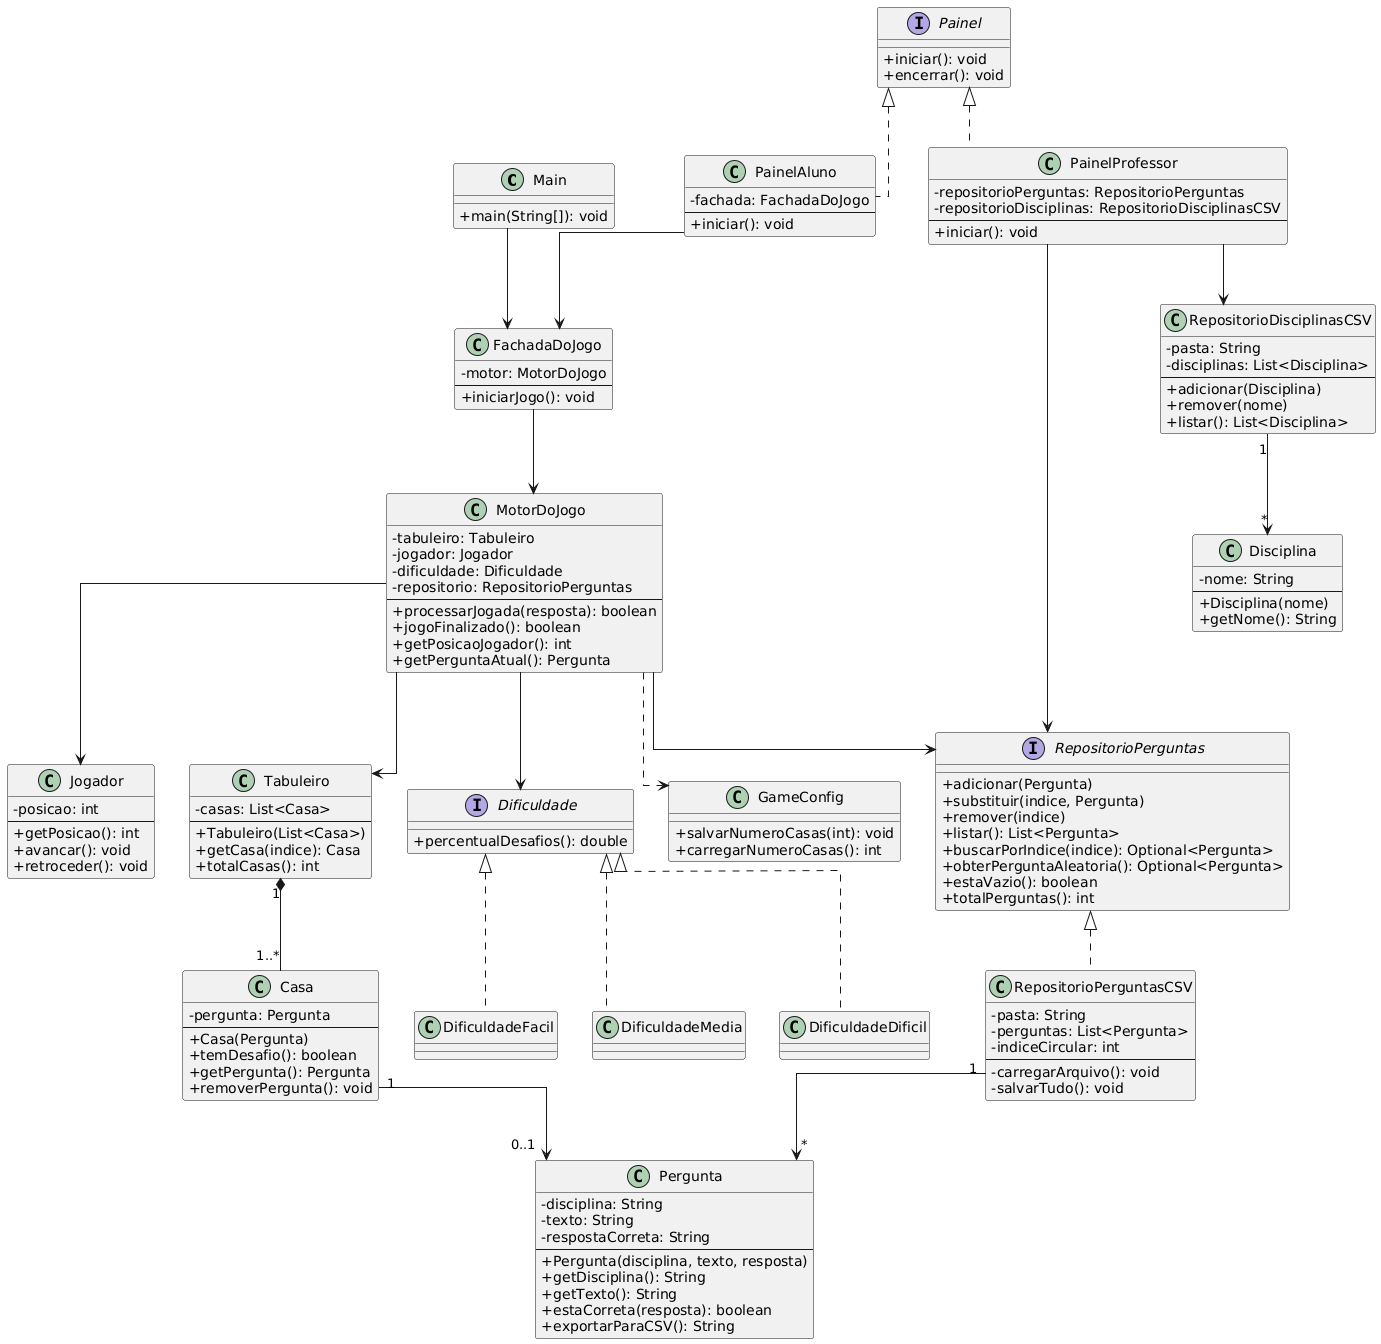

The diagram above was rendered by PlantUML. Its source (embedded in the PNG):
@startuml
skinparam classAttributeIconSize 0
skinparam linetype ortho

' =========================
'           APP
' =========================

class Main {
    + main(String[]): void
}

' =========================
'        CONTROLLER
' =========================

class FachadaDoJogo {
    - motor: MotorDoJogo
    --
    + iniciarJogo(): void
}

class MotorDoJogo {
    - tabuleiro: Tabuleiro
    - jogador: Jogador
    - dificuldade: Dificuldade
    - repositorio: RepositorioPerguntas
    --
    + processarJogada(resposta): boolean
    + jogoFinalizado(): boolean
    + getPosicaoJogador(): int
    + getPerguntaAtual(): Pergunta
}

' =========================
'          DOMAIN
' =========================

class Pergunta {
    - disciplina: String
    - texto: String
    - respostaCorreta: String
    --
    + Pergunta(disciplina, texto, resposta)
    + getDisciplina(): String
    + getTexto(): String
    + estaCorreta(resposta): boolean
    + exportarParaCSV(): String
}

class Disciplina {
    - nome: String
    --
    + Disciplina(nome)
    + getNome(): String
}

class Jogador {
    - posicao: int
    --
    + getPosicao(): int
    + avancar(): void
    + retroceder(): void
}

class Casa {
    - pergunta: Pergunta
    --
    + Casa(Pergunta)
    + temDesafio(): boolean
    + getPergunta(): Pergunta
    + removerPergunta(): void
}

class Tabuleiro {
    - casas: List<Casa>
    --
    + Tabuleiro(List<Casa>)
    + getCasa(indice): Casa
    + totalCasas(): int
}

interface Dificuldade {
    + percentualDesafios(): double
}

class DificuldadeFacil
class DificuldadeMedia
class DificuldadeDificil

Dificuldade <|.. DificuldadeFacil
Dificuldade <|.. DificuldadeMedia
Dificuldade <|.. DificuldadeDificil

' =========================
'        REPOSITORY
' =========================

interface RepositorioPerguntas {
    + adicionar(Pergunta)
    + substituir(indice, Pergunta)
    + remover(indice)
    + listar(): List<Pergunta>
    + buscarPorIndice(indice): Optional<Pergunta>
    + obterPerguntaAleatoria(): Optional<Pergunta>
    + estaVazio(): boolean
    + totalPerguntas(): int
}

class RepositorioPerguntasCSV {
    - pasta: String
    - perguntas: List<Pergunta>
    - indiceCircular: int
    --
    - carregarArquivo(): void
    - salvarTudo(): void
}

class RepositorioDisciplinasCSV {
    - pasta: String
    - disciplinas: List<Disciplina>
    --
    + adicionar(Disciplina)
    + remover(nome)
    + listar(): List<Disciplina>
}

RepositorioPerguntas <|.. RepositorioPerguntasCSV

' =========================
'            UI
' =========================

interface Painel {
    + iniciar(): void
    + encerrar(): void
}

class PainelProfessor {
    - repositorioPerguntas: RepositorioPerguntas
    - repositorioDisciplinas: RepositorioDisciplinasCSV
    --
    + iniciar(): void
}

class PainelAluno {
    - fachada: FachadaDoJogo
    --
    + iniciar(): void
}

Painel <|.. PainelProfessor
Painel <|.. PainelAluno

' =========================
'            UTIL
' =========================

class GameConfig {
    + salvarNumeroCasas(int): void
    + carregarNumeroCasas(): int
}

' =========================
'       RELACIONAMENTOS
' =========================

Main --> FachadaDoJogo

FachadaDoJogo --> MotorDoJogo

MotorDoJogo --> Tabuleiro
MotorDoJogo --> Jogador
MotorDoJogo --> Dificuldade
MotorDoJogo --> RepositorioPerguntas
MotorDoJogo ..> GameConfig

Tabuleiro "1" *-- "1..*" Casa
Casa "1" --> "0..1" Pergunta

RepositorioPerguntasCSV "1" --> "*" Pergunta
RepositorioDisciplinasCSV "1" --> "*" Disciplina

PainelProfessor --> RepositorioPerguntas
PainelProfessor --> RepositorioDisciplinasCSV
PainelAluno --> FachadaDoJogo
@enduml